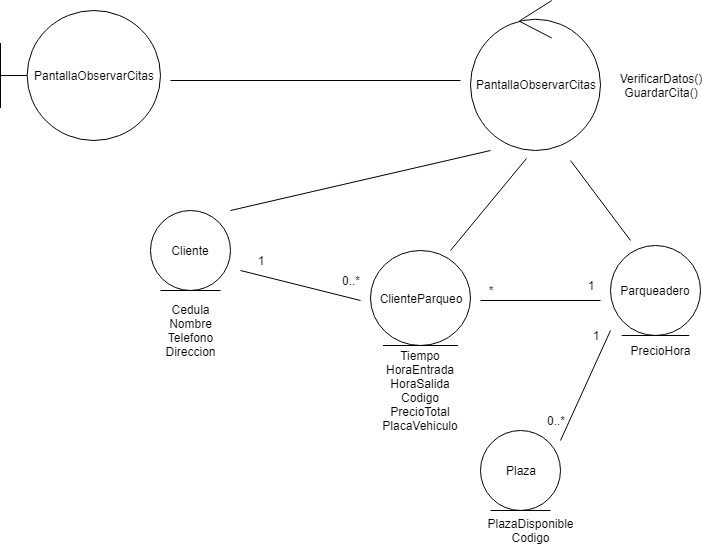

The diagram above was exported from draw.io. Its source (the exported page's mxGraphModel, read from the mxfile embedded in the PNG):
<mxGraphModel dx="868" dy="435" grid="1" gridSize="10" guides="1" tooltips="1" connect="1" arrows="1" fold="1" page="1" pageScale="1" pageWidth="827" pageHeight="1169" math="0" shadow="0">
  <root>
    <mxCell id="0" />
    <mxCell id="1" parent="0" />
    <mxCell id="wmh2S8TQuT8ZYIvssfy1-1" value="PantallaObservarCitas" style="shape=umlBoundary;whiteSpace=wrap;html=1;" parent="1" vertex="1">
      <mxGeometry x="30" y="30" width="160" height="130" as="geometry" />
    </mxCell>
    <mxCell id="wmh2S8TQuT8ZYIvssfy1-2" value="PantallaObservarCitas" style="ellipse;shape=umlControl;whiteSpace=wrap;html=1;" parent="1" vertex="1">
      <mxGeometry x="500" y="20" width="130" height="150" as="geometry" />
    </mxCell>
    <mxCell id="wmh2S8TQuT8ZYIvssfy1-3" value="VerificarDatos()&lt;br&gt;GuardarCita()" style="text;html=1;strokeColor=none;fillColor=none;align=center;verticalAlign=middle;whiteSpace=wrap;rounded=0;" parent="1" vertex="1">
      <mxGeometry x="670" y="95" width="40" height="20" as="geometry" />
    </mxCell>
    <mxCell id="wmh2S8TQuT8ZYIvssfy1-5" value="Cliente" style="ellipse;shape=umlEntity;whiteSpace=wrap;html=1;" parent="1" vertex="1">
      <mxGeometry x="180" y="230" width="80" height="80" as="geometry" />
    </mxCell>
    <mxCell id="wmh2S8TQuT8ZYIvssfy1-9" value="" style="endArrow=none;html=1;" parent="1" edge="1">
      <mxGeometry width="50" height="50" relative="1" as="geometry">
        <mxPoint x="200" y="100" as="sourcePoint" />
        <mxPoint x="490" y="100" as="targetPoint" />
      </mxGeometry>
    </mxCell>
    <mxCell id="wmh2S8TQuT8ZYIvssfy1-10" value="" style="endArrow=none;html=1;" parent="1" edge="1">
      <mxGeometry width="50" height="50" relative="1" as="geometry">
        <mxPoint x="260" y="230" as="sourcePoint" />
        <mxPoint x="520" y="170" as="targetPoint" />
      </mxGeometry>
    </mxCell>
    <mxCell id="wmh2S8TQuT8ZYIvssfy1-22" value="Cedula&lt;br&gt;Nombre&lt;br&gt;Telefono&lt;br&gt;Direccion" style="text;html=1;strokeColor=none;fillColor=none;align=center;verticalAlign=middle;whiteSpace=wrap;rounded=0;" parent="1" vertex="1">
      <mxGeometry x="200" y="340" width="40" height="20" as="geometry" />
    </mxCell>
    <mxCell id="p3p-3fO0KzN4SYrDuDc8-1" value="Parqueadero" style="ellipse;shape=umlEntity;whiteSpace=wrap;html=1;" vertex="1" parent="1">
      <mxGeometry x="640" y="265" width="90" height="90" as="geometry" />
    </mxCell>
    <mxCell id="p3p-3fO0KzN4SYrDuDc8-2" value="Plaza" style="ellipse;shape=umlEntity;whiteSpace=wrap;html=1;" vertex="1" parent="1">
      <mxGeometry x="510" y="450" width="80" height="80" as="geometry" />
    </mxCell>
    <mxCell id="p3p-3fO0KzN4SYrDuDc8-3" value="" style="endArrow=none;html=1;" edge="1" parent="1">
      <mxGeometry width="50" height="50" relative="1" as="geometry">
        <mxPoint x="660" y="260" as="sourcePoint" />
        <mxPoint x="600" y="180" as="targetPoint" />
      </mxGeometry>
    </mxCell>
    <mxCell id="p3p-3fO0KzN4SYrDuDc8-4" value="ClienteParqueo" style="ellipse;shape=umlEntity;whiteSpace=wrap;html=1;" vertex="1" parent="1">
      <mxGeometry x="400" y="270" width="100" height="95" as="geometry" />
    </mxCell>
    <mxCell id="p3p-3fO0KzN4SYrDuDc8-5" value="" style="endArrow=none;html=1;" edge="1" parent="1">
      <mxGeometry width="50" height="50" relative="1" as="geometry">
        <mxPoint x="270" y="290" as="sourcePoint" />
        <mxPoint x="390" y="320" as="targetPoint" />
      </mxGeometry>
    </mxCell>
    <mxCell id="p3p-3fO0KzN4SYrDuDc8-6" value="" style="endArrow=none;html=1;" edge="1" parent="1">
      <mxGeometry width="50" height="50" relative="1" as="geometry">
        <mxPoint x="510" y="320" as="sourcePoint" />
        <mxPoint x="630" y="320" as="targetPoint" />
      </mxGeometry>
    </mxCell>
    <mxCell id="p3p-3fO0KzN4SYrDuDc8-7" value="" style="endArrow=none;html=1;" edge="1" parent="1">
      <mxGeometry width="50" height="50" relative="1" as="geometry">
        <mxPoint x="590" y="460" as="sourcePoint" />
        <mxPoint x="640" y="350" as="targetPoint" />
      </mxGeometry>
    </mxCell>
    <mxCell id="p3p-3fO0KzN4SYrDuDc8-8" value="1" style="text;html=1;strokeColor=none;fillColor=none;align=center;verticalAlign=middle;whiteSpace=wrap;rounded=0;" vertex="1" parent="1">
      <mxGeometry x="270" y="270" width="40" height="20" as="geometry" />
    </mxCell>
    <mxCell id="p3p-3fO0KzN4SYrDuDc8-9" value="0..*" style="text;html=1;strokeColor=none;fillColor=none;align=center;verticalAlign=middle;whiteSpace=wrap;rounded=0;" vertex="1" parent="1">
      <mxGeometry x="360" y="290" width="40" height="20" as="geometry" />
    </mxCell>
    <mxCell id="p3p-3fO0KzN4SYrDuDc8-10" value="*" style="text;html=1;strokeColor=none;fillColor=none;align=center;verticalAlign=middle;whiteSpace=wrap;rounded=0;" vertex="1" parent="1">
      <mxGeometry x="500" y="300" width="40" height="20" as="geometry" />
    </mxCell>
    <mxCell id="p3p-3fO0KzN4SYrDuDc8-11" value="1" style="text;html=1;strokeColor=none;fillColor=none;align=center;verticalAlign=middle;whiteSpace=wrap;rounded=0;" vertex="1" parent="1">
      <mxGeometry x="600" y="295" width="40" height="20" as="geometry" />
    </mxCell>
    <mxCell id="p3p-3fO0KzN4SYrDuDc8-12" value="1" style="text;html=1;strokeColor=none;fillColor=none;align=center;verticalAlign=middle;whiteSpace=wrap;rounded=0;" vertex="1" parent="1">
      <mxGeometry x="605" y="345" width="40" height="20" as="geometry" />
    </mxCell>
    <mxCell id="p3p-3fO0KzN4SYrDuDc8-14" value="0..*" style="text;html=1;strokeColor=none;fillColor=none;align=center;verticalAlign=middle;whiteSpace=wrap;rounded=0;" vertex="1" parent="1">
      <mxGeometry x="565" y="430" width="40" height="20" as="geometry" />
    </mxCell>
    <mxCell id="p3p-3fO0KzN4SYrDuDc8-15" value="Tiempo&lt;br&gt;HoraEntrada&lt;br&gt;HoraSalida&lt;br&gt;Codigo&lt;br&gt;PrecioTotal&lt;br&gt;PlacaVehiculo" style="text;html=1;strokeColor=none;fillColor=none;align=center;verticalAlign=middle;whiteSpace=wrap;rounded=0;" vertex="1" parent="1">
      <mxGeometry x="430" y="400" width="40" height="20" as="geometry" />
    </mxCell>
    <mxCell id="p3p-3fO0KzN4SYrDuDc8-16" value="PrecioHora" style="text;html=1;strokeColor=none;fillColor=none;align=center;verticalAlign=middle;whiteSpace=wrap;rounded=0;" vertex="1" parent="1">
      <mxGeometry x="670" y="360" width="40" height="20" as="geometry" />
    </mxCell>
    <mxCell id="p3p-3fO0KzN4SYrDuDc8-17" value="PlazaDisponible&lt;br&gt;Codigo" style="text;html=1;strokeColor=none;fillColor=none;align=center;verticalAlign=middle;whiteSpace=wrap;rounded=0;" vertex="1" parent="1">
      <mxGeometry x="540" y="540" width="40" height="20" as="geometry" />
    </mxCell>
    <mxCell id="p3p-3fO0KzN4SYrDuDc8-18" value="" style="endArrow=none;html=1;entryX=0.431;entryY=1.053;entryDx=0;entryDy=0;entryPerimeter=0;" edge="1" parent="1" target="wmh2S8TQuT8ZYIvssfy1-2">
      <mxGeometry width="50" height="50" relative="1" as="geometry">
        <mxPoint x="480" y="270" as="sourcePoint" />
        <mxPoint x="520" y="230" as="targetPoint" />
      </mxGeometry>
    </mxCell>
  </root>
</mxGraphModel>